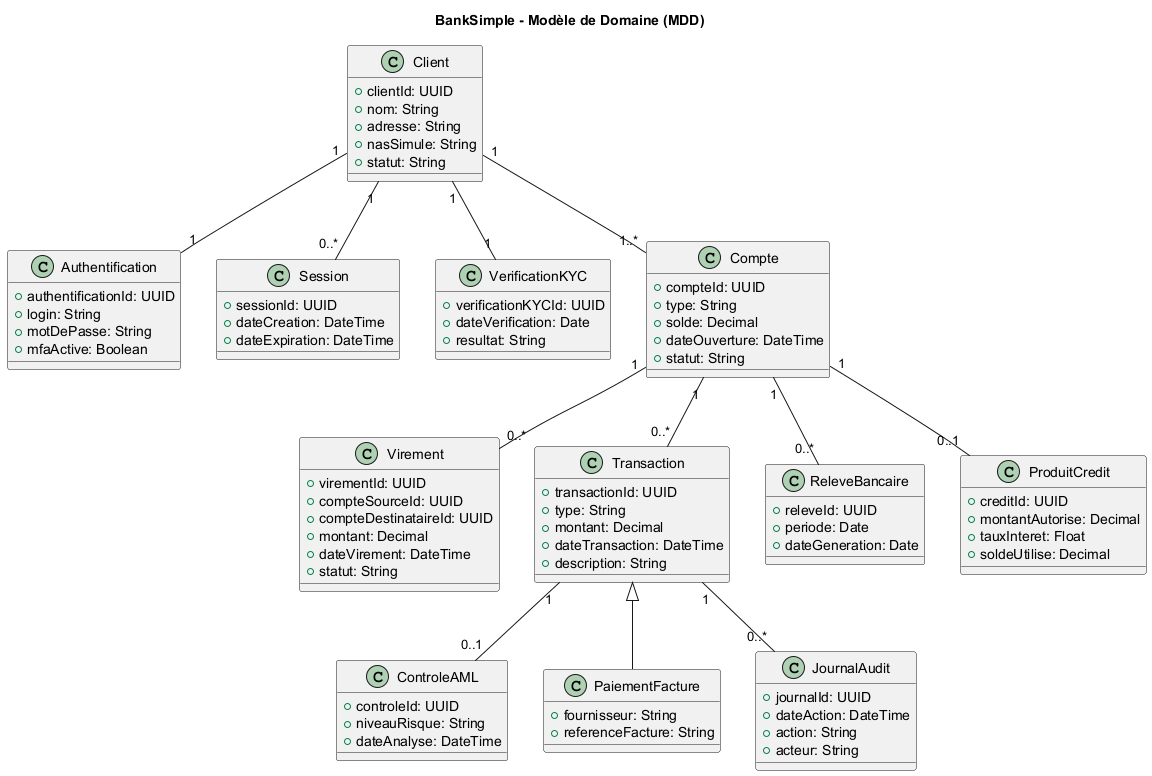

The diagram above was rendered by PlantUML. Its source (embedded in the PNG):
@startuml class
title BankSimple - Modèle de Domaine (MDD)

class Client {
  +clientId: UUID
  +nom: String
  +adresse: String
  +nasSimule: String
  +statut: String
  ' Pending | Active | Rejected
}

'===============================================

class Authentification {
  +authentificationId: UUID
  +login: String
  +motDePasse: String
  +mfaActive: Boolean
}

Client "1" -- "1" Authentification

'===============================================

class Session {
  +sessionId: UUID
  +dateCreation: DateTime
  +dateExpiration: DateTime
}

Client "1" -- "0..*" Session

'===============================================

class VerificationKYC {
  +verificationKYCId: UUID
  +dateVerification: Date
  +resultat: String
  ' Approuve | Rejete
}

Client "1" -- "1" VerificationKYC

'===============================================

class Compte {
  +compteId: UUID
  +type: String
  ' Cheque | Epargne
  +solde: Decimal
  +dateOuverture: DateTime
  +statut: String
  ' Actif | Ferme
}

class Virement {
  +virementId: UUID
  +compteSourceId: UUID
  +compteDestinataireId: UUID
  +montant: Decimal
  +dateVirement: DateTime
  +statut: String
  ' Suspect | Effectué | Echoué
}

class Transaction {
  +transactionId: UUID
  +type: String
  +montant: Decimal
  +dateTransaction: DateTime
  +description: String
}

class ControleAML {
  +controleId: UUID
  +niveauRisque: String
  ' Faible | Eleve
  +dateAnalyse: DateTime
}

class PaiementFacture {
  +fournisseur: String
  +referenceFacture: String
}

class JournalAudit {
  +journalId: UUID
  +dateAction: DateTime
  +action: String
  +acteur: String
}

class ReleveBancaire {
  +releveId: UUID
  +periode: Date
  +dateGeneration: Date
}

class ProduitCredit {
  +creditId: UUID
  +montantAutorise: Decimal
  +tauxInteret: Float
  +soldeUtilise: Decimal
}

'===============================================

Client "1" -- "1..*" Compte

Compte "1" -- "0..*" Transaction
Compte "1" -- "0..*" ReleveBancaire
Compte "1" -- "0..1" ProduitCredit

Compte "1" -- "0..*" Virement

Transaction <|-- PaiementFacture
Transaction "1" -- "0..1" ControleAML
Transaction "1" -- "0..*" JournalAudit

@enduml